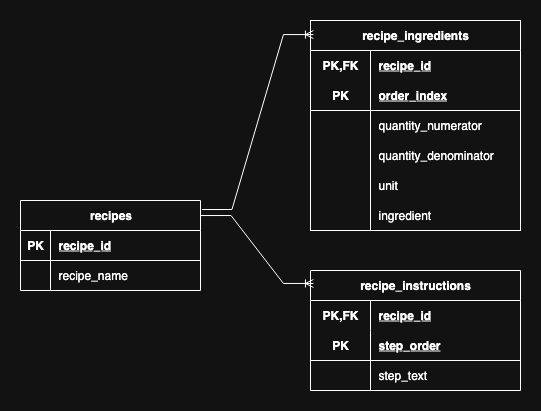

The diagram above was exported from draw.io. Its source (the exported page's mxGraphModel, read from the mxfile embedded in the PNG):
<mxGraphModel dx="1186" dy="670" grid="1" gridSize="10" guides="1" tooltips="1" connect="1" arrows="1" fold="1" page="1" pageScale="1" pageWidth="850" pageHeight="1100" math="0" shadow="0">
  <root>
    <mxCell id="0" />
    <mxCell id="1" parent="0" />
    <mxCell id="-mQncDa5ODi3Vl3V2eNh-74" value="recipe_ingredients" style="shape=table;startSize=30;container=1;collapsible=1;childLayout=tableLayout;fixedRows=1;rowLines=0;fontStyle=1;align=center;resizeLast=1;html=1;whiteSpace=wrap;" parent="1" vertex="1">
      <mxGeometry x="400" y="110" width="210" height="210" as="geometry" />
    </mxCell>
    <mxCell id="-mQncDa5ODi3Vl3V2eNh-75" value="" style="shape=tableRow;horizontal=0;startSize=0;swimlaneHead=0;swimlaneBody=0;fillColor=none;collapsible=0;dropTarget=0;points=[[0,0.5],[1,0.5]];portConstraint=eastwest;top=0;left=0;right=0;bottom=0;html=1;" parent="-mQncDa5ODi3Vl3V2eNh-74" vertex="1">
      <mxGeometry y="30" width="210" height="30" as="geometry" />
    </mxCell>
    <mxCell id="-mQncDa5ODi3Vl3V2eNh-76" value="PK,FK" style="shape=partialRectangle;connectable=0;fillColor=none;top=0;left=0;bottom=0;right=0;fontStyle=1;overflow=hidden;html=1;whiteSpace=wrap;" parent="-mQncDa5ODi3Vl3V2eNh-75" vertex="1">
      <mxGeometry width="60" height="30" as="geometry">
        <mxRectangle width="60" height="30" as="alternateBounds" />
      </mxGeometry>
    </mxCell>
    <mxCell id="-mQncDa5ODi3Vl3V2eNh-77" value="recipe_id" style="shape=partialRectangle;connectable=0;fillColor=none;top=0;left=0;bottom=0;right=0;align=left;spacingLeft=6;fontStyle=5;overflow=hidden;html=1;whiteSpace=wrap;" parent="-mQncDa5ODi3Vl3V2eNh-75" vertex="1">
      <mxGeometry x="60" width="150" height="30" as="geometry">
        <mxRectangle width="150" height="30" as="alternateBounds" />
      </mxGeometry>
    </mxCell>
    <mxCell id="-mQncDa5ODi3Vl3V2eNh-78" value="" style="shape=tableRow;horizontal=0;startSize=0;swimlaneHead=0;swimlaneBody=0;fillColor=none;collapsible=0;dropTarget=0;points=[[0,0.5],[1,0.5]];portConstraint=eastwest;top=0;left=0;right=0;bottom=1;html=1;" parent="-mQncDa5ODi3Vl3V2eNh-74" vertex="1">
      <mxGeometry y="60" width="210" height="30" as="geometry" />
    </mxCell>
    <mxCell id="-mQncDa5ODi3Vl3V2eNh-79" value="PK" style="shape=partialRectangle;connectable=0;fillColor=none;top=0;left=0;bottom=0;right=0;fontStyle=1;overflow=hidden;html=1;whiteSpace=wrap;" parent="-mQncDa5ODi3Vl3V2eNh-78" vertex="1">
      <mxGeometry width="60" height="30" as="geometry">
        <mxRectangle width="60" height="30" as="alternateBounds" />
      </mxGeometry>
    </mxCell>
    <mxCell id="-mQncDa5ODi3Vl3V2eNh-80" value="order_index" style="shape=partialRectangle;connectable=0;fillColor=none;top=0;left=0;bottom=0;right=0;align=left;spacingLeft=6;fontStyle=5;overflow=hidden;html=1;whiteSpace=wrap;" parent="-mQncDa5ODi3Vl3V2eNh-78" vertex="1">
      <mxGeometry x="60" width="150" height="30" as="geometry">
        <mxRectangle width="150" height="30" as="alternateBounds" />
      </mxGeometry>
    </mxCell>
    <mxCell id="-mQncDa5ODi3Vl3V2eNh-81" value="" style="shape=tableRow;horizontal=0;startSize=0;swimlaneHead=0;swimlaneBody=0;fillColor=none;collapsible=0;dropTarget=0;points=[[0,0.5],[1,0.5]];portConstraint=eastwest;top=0;left=0;right=0;bottom=0;html=1;" parent="-mQncDa5ODi3Vl3V2eNh-74" vertex="1">
      <mxGeometry y="90" width="210" height="30" as="geometry" />
    </mxCell>
    <mxCell id="-mQncDa5ODi3Vl3V2eNh-82" value="" style="shape=partialRectangle;connectable=0;fillColor=none;top=0;left=0;bottom=0;right=0;editable=1;overflow=hidden;html=1;whiteSpace=wrap;" parent="-mQncDa5ODi3Vl3V2eNh-81" vertex="1">
      <mxGeometry width="60" height="30" as="geometry">
        <mxRectangle width="60" height="30" as="alternateBounds" />
      </mxGeometry>
    </mxCell>
    <mxCell id="-mQncDa5ODi3Vl3V2eNh-83" value="&lt;div&gt;quantity_numerator&lt;/div&gt;" style="shape=partialRectangle;connectable=0;fillColor=none;top=0;left=0;bottom=0;right=0;align=left;spacingLeft=6;overflow=hidden;html=1;whiteSpace=wrap;" parent="-mQncDa5ODi3Vl3V2eNh-81" vertex="1">
      <mxGeometry x="60" width="150" height="30" as="geometry">
        <mxRectangle width="150" height="30" as="alternateBounds" />
      </mxGeometry>
    </mxCell>
    <mxCell id="-mQncDa5ODi3Vl3V2eNh-84" value="" style="shape=tableRow;horizontal=0;startSize=0;swimlaneHead=0;swimlaneBody=0;fillColor=none;collapsible=0;dropTarget=0;points=[[0,0.5],[1,0.5]];portConstraint=eastwest;top=0;left=0;right=0;bottom=0;html=1;" parent="-mQncDa5ODi3Vl3V2eNh-74" vertex="1">
      <mxGeometry y="120" width="210" height="30" as="geometry" />
    </mxCell>
    <mxCell id="-mQncDa5ODi3Vl3V2eNh-85" value="" style="shape=partialRectangle;connectable=0;fillColor=none;top=0;left=0;bottom=0;right=0;editable=1;overflow=hidden;html=1;whiteSpace=wrap;" parent="-mQncDa5ODi3Vl3V2eNh-84" vertex="1">
      <mxGeometry width="60" height="30" as="geometry">
        <mxRectangle width="60" height="30" as="alternateBounds" />
      </mxGeometry>
    </mxCell>
    <mxCell id="-mQncDa5ODi3Vl3V2eNh-86" value="quantity_denominator" style="shape=partialRectangle;connectable=0;fillColor=none;top=0;left=0;bottom=0;right=0;align=left;spacingLeft=6;overflow=hidden;html=1;whiteSpace=wrap;" parent="-mQncDa5ODi3Vl3V2eNh-84" vertex="1">
      <mxGeometry x="60" width="150" height="30" as="geometry">
        <mxRectangle width="150" height="30" as="alternateBounds" />
      </mxGeometry>
    </mxCell>
    <mxCell id="-mQncDa5ODi3Vl3V2eNh-87" style="shape=tableRow;horizontal=0;startSize=0;swimlaneHead=0;swimlaneBody=0;fillColor=none;collapsible=0;dropTarget=0;points=[[0,0.5],[1,0.5]];portConstraint=eastwest;top=0;left=0;right=0;bottom=0;html=1;" parent="-mQncDa5ODi3Vl3V2eNh-74" vertex="1">
      <mxGeometry y="150" width="210" height="30" as="geometry" />
    </mxCell>
    <mxCell id="-mQncDa5ODi3Vl3V2eNh-88" style="shape=partialRectangle;connectable=0;fillColor=none;top=0;left=0;bottom=0;right=0;editable=1;overflow=hidden;html=1;whiteSpace=wrap;" parent="-mQncDa5ODi3Vl3V2eNh-87" vertex="1">
      <mxGeometry width="60" height="30" as="geometry">
        <mxRectangle width="60" height="30" as="alternateBounds" />
      </mxGeometry>
    </mxCell>
    <mxCell id="-mQncDa5ODi3Vl3V2eNh-89" value="unit" style="shape=partialRectangle;connectable=0;fillColor=none;top=0;left=0;bottom=0;right=0;align=left;spacingLeft=6;overflow=hidden;html=1;whiteSpace=wrap;" parent="-mQncDa5ODi3Vl3V2eNh-87" vertex="1">
      <mxGeometry x="60" width="150" height="30" as="geometry">
        <mxRectangle width="150" height="30" as="alternateBounds" />
      </mxGeometry>
    </mxCell>
    <mxCell id="rmOneEW8o1bzh87DZUwf-1" style="shape=tableRow;horizontal=0;startSize=0;swimlaneHead=0;swimlaneBody=0;fillColor=none;collapsible=0;dropTarget=0;points=[[0,0.5],[1,0.5]];portConstraint=eastwest;top=0;left=0;right=0;bottom=0;html=1;" vertex="1" parent="-mQncDa5ODi3Vl3V2eNh-74">
      <mxGeometry y="180" width="210" height="30" as="geometry" />
    </mxCell>
    <mxCell id="rmOneEW8o1bzh87DZUwf-2" style="shape=partialRectangle;connectable=0;fillColor=none;top=0;left=0;bottom=0;right=0;editable=1;overflow=hidden;html=1;whiteSpace=wrap;" vertex="1" parent="rmOneEW8o1bzh87DZUwf-1">
      <mxGeometry width="60" height="30" as="geometry">
        <mxRectangle width="60" height="30" as="alternateBounds" />
      </mxGeometry>
    </mxCell>
    <mxCell id="rmOneEW8o1bzh87DZUwf-3" value="ingredient" style="shape=partialRectangle;connectable=0;fillColor=none;top=0;left=0;bottom=0;right=0;align=left;spacingLeft=6;overflow=hidden;html=1;whiteSpace=wrap;" vertex="1" parent="rmOneEW8o1bzh87DZUwf-1">
      <mxGeometry x="60" width="150" height="30" as="geometry">
        <mxRectangle width="150" height="30" as="alternateBounds" />
      </mxGeometry>
    </mxCell>
    <mxCell id="-mQncDa5ODi3Vl3V2eNh-105" value="recipe_instructions" style="shape=table;startSize=30;container=1;collapsible=1;childLayout=tableLayout;fixedRows=1;rowLines=0;fontStyle=1;align=center;resizeLast=1;html=1;whiteSpace=wrap;" parent="1" vertex="1">
      <mxGeometry x="400" y="360" width="210" height="120" as="geometry" />
    </mxCell>
    <mxCell id="-mQncDa5ODi3Vl3V2eNh-106" value="" style="shape=tableRow;horizontal=0;startSize=0;swimlaneHead=0;swimlaneBody=0;fillColor=none;collapsible=0;dropTarget=0;points=[[0,0.5],[1,0.5]];portConstraint=eastwest;top=0;left=0;right=0;bottom=0;html=1;" parent="-mQncDa5ODi3Vl3V2eNh-105" vertex="1">
      <mxGeometry y="30" width="210" height="30" as="geometry" />
    </mxCell>
    <mxCell id="-mQncDa5ODi3Vl3V2eNh-107" value="PK,FK" style="shape=partialRectangle;connectable=0;fillColor=none;top=0;left=0;bottom=0;right=0;fontStyle=1;overflow=hidden;html=1;whiteSpace=wrap;" parent="-mQncDa5ODi3Vl3V2eNh-106" vertex="1">
      <mxGeometry width="60" height="30" as="geometry">
        <mxRectangle width="60" height="30" as="alternateBounds" />
      </mxGeometry>
    </mxCell>
    <mxCell id="-mQncDa5ODi3Vl3V2eNh-108" value="recipe_id" style="shape=partialRectangle;connectable=0;fillColor=none;top=0;left=0;bottom=0;right=0;align=left;spacingLeft=6;fontStyle=5;overflow=hidden;html=1;whiteSpace=wrap;" parent="-mQncDa5ODi3Vl3V2eNh-106" vertex="1">
      <mxGeometry x="60" width="150" height="30" as="geometry">
        <mxRectangle width="150" height="30" as="alternateBounds" />
      </mxGeometry>
    </mxCell>
    <mxCell id="-mQncDa5ODi3Vl3V2eNh-109" value="" style="shape=tableRow;horizontal=0;startSize=0;swimlaneHead=0;swimlaneBody=0;fillColor=none;collapsible=0;dropTarget=0;points=[[0,0.5],[1,0.5]];portConstraint=eastwest;top=0;left=0;right=0;bottom=1;html=1;" parent="-mQncDa5ODi3Vl3V2eNh-105" vertex="1">
      <mxGeometry y="60" width="210" height="30" as="geometry" />
    </mxCell>
    <mxCell id="-mQncDa5ODi3Vl3V2eNh-110" value="PK" style="shape=partialRectangle;connectable=0;fillColor=none;top=0;left=0;bottom=0;right=0;fontStyle=1;overflow=hidden;html=1;whiteSpace=wrap;" parent="-mQncDa5ODi3Vl3V2eNh-109" vertex="1">
      <mxGeometry width="60" height="30" as="geometry">
        <mxRectangle width="60" height="30" as="alternateBounds" />
      </mxGeometry>
    </mxCell>
    <mxCell id="-mQncDa5ODi3Vl3V2eNh-111" value="step_order" style="shape=partialRectangle;connectable=0;fillColor=none;top=0;left=0;bottom=0;right=0;align=left;spacingLeft=6;fontStyle=5;overflow=hidden;html=1;whiteSpace=wrap;" parent="-mQncDa5ODi3Vl3V2eNh-109" vertex="1">
      <mxGeometry x="60" width="150" height="30" as="geometry">
        <mxRectangle width="150" height="30" as="alternateBounds" />
      </mxGeometry>
    </mxCell>
    <mxCell id="-mQncDa5ODi3Vl3V2eNh-112" value="" style="shape=tableRow;horizontal=0;startSize=0;swimlaneHead=0;swimlaneBody=0;fillColor=none;collapsible=0;dropTarget=0;points=[[0,0.5],[1,0.5]];portConstraint=eastwest;top=0;left=0;right=0;bottom=0;html=1;" parent="-mQncDa5ODi3Vl3V2eNh-105" vertex="1">
      <mxGeometry y="90" width="210" height="30" as="geometry" />
    </mxCell>
    <mxCell id="-mQncDa5ODi3Vl3V2eNh-113" value="" style="shape=partialRectangle;connectable=0;fillColor=none;top=0;left=0;bottom=0;right=0;editable=1;overflow=hidden;html=1;whiteSpace=wrap;" parent="-mQncDa5ODi3Vl3V2eNh-112" vertex="1">
      <mxGeometry width="60" height="30" as="geometry">
        <mxRectangle width="60" height="30" as="alternateBounds" />
      </mxGeometry>
    </mxCell>
    <mxCell id="-mQncDa5ODi3Vl3V2eNh-114" value="step_text" style="shape=partialRectangle;connectable=0;fillColor=none;top=0;left=0;bottom=0;right=0;align=left;spacingLeft=6;overflow=hidden;html=1;whiteSpace=wrap;" parent="-mQncDa5ODi3Vl3V2eNh-112" vertex="1">
      <mxGeometry x="60" width="150" height="30" as="geometry">
        <mxRectangle width="150" height="30" as="alternateBounds" />
      </mxGeometry>
    </mxCell>
    <mxCell id="-mQncDa5ODi3Vl3V2eNh-121" value="" style="edgeStyle=entityRelationEdgeStyle;fontSize=12;html=1;endArrow=ERoneToMany;rounded=0;exitX=1.008;exitY=0.1;exitDx=0;exitDy=0;exitPerimeter=0;entryX=0.014;entryY=0.067;entryDx=0;entryDy=0;entryPerimeter=0;" parent="1" source="-mQncDa5ODi3Vl3V2eNh-1" target="-mQncDa5ODi3Vl3V2eNh-74" edge="1">
      <mxGeometry width="100" height="100" relative="1" as="geometry">
        <mxPoint x="270" y="267" as="sourcePoint" />
        <mxPoint x="400" y="92" as="targetPoint" />
      </mxGeometry>
    </mxCell>
    <mxCell id="-mQncDa5ODi3Vl3V2eNh-122" value="" style="edgeStyle=entityRelationEdgeStyle;fontSize=12;html=1;endArrow=ERoneToMany;rounded=0;exitX=1.003;exitY=0.167;exitDx=0;exitDy=0;exitPerimeter=0;entryX=0.014;entryY=0.108;entryDx=0;entryDy=0;entryPerimeter=0;" parent="1" source="-mQncDa5ODi3Vl3V2eNh-1" target="-mQncDa5ODi3Vl3V2eNh-105" edge="1">
      <mxGeometry width="100" height="100" relative="1" as="geometry">
        <mxPoint x="360" y="390" as="sourcePoint" />
        <mxPoint x="460" y="290" as="targetPoint" />
      </mxGeometry>
    </mxCell>
    <mxCell id="-mQncDa5ODi3Vl3V2eNh-1" value="recipes" style="shape=table;startSize=30;container=1;collapsible=1;childLayout=tableLayout;fixedRows=1;rowLines=0;fontStyle=1;align=center;resizeLast=1;html=1;" parent="1" vertex="1">
      <mxGeometry x="110" y="290" width="180" height="90" as="geometry" />
    </mxCell>
    <mxCell id="-mQncDa5ODi3Vl3V2eNh-2" value="" style="shape=tableRow;horizontal=0;startSize=0;swimlaneHead=0;swimlaneBody=0;fillColor=none;collapsible=0;dropTarget=0;points=[[0,0.5],[1,0.5]];portConstraint=eastwest;top=0;left=0;right=0;bottom=1;" parent="-mQncDa5ODi3Vl3V2eNh-1" vertex="1">
      <mxGeometry y="30" width="180" height="30" as="geometry" />
    </mxCell>
    <mxCell id="-mQncDa5ODi3Vl3V2eNh-3" value="PK" style="shape=partialRectangle;connectable=0;fillColor=none;top=0;left=0;bottom=0;right=0;fontStyle=1;overflow=hidden;whiteSpace=wrap;html=1;" parent="-mQncDa5ODi3Vl3V2eNh-2" vertex="1">
      <mxGeometry width="30" height="30" as="geometry">
        <mxRectangle width="30" height="30" as="alternateBounds" />
      </mxGeometry>
    </mxCell>
    <mxCell id="-mQncDa5ODi3Vl3V2eNh-4" value="recipe_id" style="shape=partialRectangle;connectable=0;fillColor=none;top=0;left=0;bottom=0;right=0;align=left;spacingLeft=6;fontStyle=5;overflow=hidden;whiteSpace=wrap;html=1;" parent="-mQncDa5ODi3Vl3V2eNh-2" vertex="1">
      <mxGeometry x="30" width="150" height="30" as="geometry">
        <mxRectangle width="150" height="30" as="alternateBounds" />
      </mxGeometry>
    </mxCell>
    <mxCell id="-mQncDa5ODi3Vl3V2eNh-5" value="" style="shape=tableRow;horizontal=0;startSize=0;swimlaneHead=0;swimlaneBody=0;fillColor=none;collapsible=0;dropTarget=0;points=[[0,0.5],[1,0.5]];portConstraint=eastwest;top=0;left=0;right=0;bottom=0;" parent="-mQncDa5ODi3Vl3V2eNh-1" vertex="1">
      <mxGeometry y="60" width="180" height="30" as="geometry" />
    </mxCell>
    <mxCell id="-mQncDa5ODi3Vl3V2eNh-6" value="" style="shape=partialRectangle;connectable=0;fillColor=none;top=0;left=0;bottom=0;right=0;editable=1;overflow=hidden;whiteSpace=wrap;html=1;" parent="-mQncDa5ODi3Vl3V2eNh-5" vertex="1">
      <mxGeometry width="30" height="30" as="geometry">
        <mxRectangle width="30" height="30" as="alternateBounds" />
      </mxGeometry>
    </mxCell>
    <mxCell id="-mQncDa5ODi3Vl3V2eNh-7" value="recipe_name" style="shape=partialRectangle;connectable=0;fillColor=none;top=0;left=0;bottom=0;right=0;align=left;spacingLeft=6;overflow=hidden;whiteSpace=wrap;html=1;" parent="-mQncDa5ODi3Vl3V2eNh-5" vertex="1">
      <mxGeometry x="30" width="150" height="30" as="geometry">
        <mxRectangle width="150" height="30" as="alternateBounds" />
      </mxGeometry>
    </mxCell>
  </root>
</mxGraphModel>